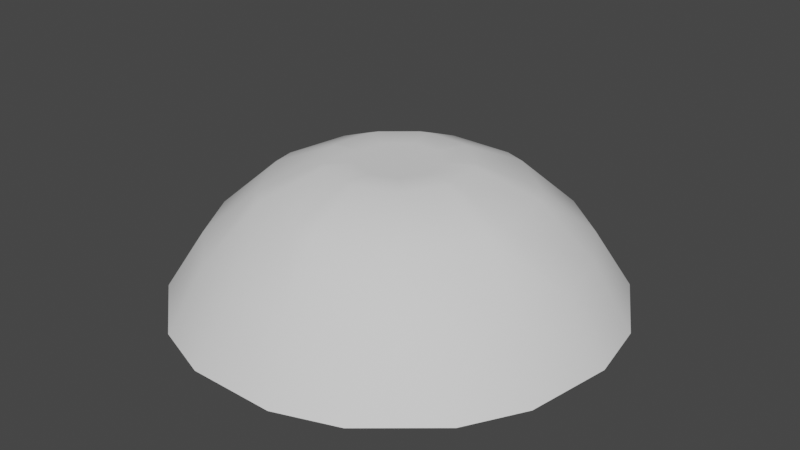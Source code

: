 # Source: PileOfRocks.blend  (saved by Blender 3.5.10; exported with 4.5.12 LTS)
import bpy
from mathutils import Matrix  # noqa: F401  (used for matrix-valued properties, if any)

bpy.ops.wm.read_factory_settings(use_empty=True)
scene = bpy.context.scene
scene.name = 'Scene'

# ---- collections
col_collection = bpy.data.collections.new('Collection'); scene.collection.children.link(col_collection)

# ---- world
world_world = bpy.data.worlds.new('World'); scene.world = world_world
world_world.use_nodes = True; world_world.node_tree.nodes.clear()
_N = world_world.node_tree.nodes; _L = world_world.node_tree.links
n0 = _N.new('ShaderNodeOutputWorld'); n0.name = 'World Output'; n0.location = (300, 300)
n1 = _N.new('ShaderNodeBackground'); n1.name = 'Background'; n1.location = (10, 300)
n1.inputs[0].default_value = (0.05088, 0.05088, 0.05088, 1.0)
_L.new(n1.outputs[0], n0.inputs[0])
n0.is_active_output = True
world_world.color = (0.05088, 0.05088, 0.05088)
world_world.use_sun_shadow = False
world_world.sun_shadow_jitter_overblur = 0.0

# ---- meshes
me_sphere = bpy.data.meshes.new('Sphere')
me_sphere.from_pydata([(0.1069, 0.2494, 0.9425), (0.227, 0.1486, 0.9425), (0.4168, 0.2941, 0.8413), (0.2173, 0.4616, 0.8413), (0.555, 0.4591, 0.6549), (0.3558, 0.6263, 0.6549), (0.4548, 0.7441, 0.4154), (0.6538, 0.5771, 0.4154), (0.2422, 0.1223, 0.9425), (0.2694, -0.03208, 0.9425), (0.5084, -0.04263, 0.8413), (0.4631, 0.2139, 0.8413), (0.7202, -0.005018, 0.6549), (0.6751, 0.2511, 0.6549), (0.8267, 0.2777, 0.4154), (0.8718, 0.02181, 0.4154), (0.2641, -0.062, 0.9425), (0.1858, -0.1977, 0.9425), (0.362, -0.3594, 0.8413), (0.4923, -0.1338, 0.8413), (0.5485, -0.4668, 0.6549), (0.6785, -0.2416, 0.6549), (0.8118, -0.3187, 0.4154), (0.6819, -0.5437, 0.4154), (0.1625, -0.2173, 0.9425), (0.01519, -0.2709, 0.9425), (0.0463, -0.508, 0.8413), (0.2911, -0.4189, 0.8413), (0.1201, -0.7102, 0.6549), (0.3645, -0.6212, 0.6549), (0.417, -0.7659, 0.4154), (0.1729, -0.8548, 0.4154), (-0.01519, -0.2709, 0.9425), (-0.1625, -0.2173, 0.9425), (-0.2911, -0.4189, 0.8413), (-0.0463, -0.508, 0.8413), (-0.3645, -0.6212, 0.6549), (-0.1201, -0.7102, 0.6549), (-0.1729, -0.8548, 0.4154), (-0.417, -0.7659, 0.4154), (-0.1574, -0.02775, 0.9416), (-0.1027, -0.1224, 0.9416), (7.163e-09, -0.1598, 0.9416), (0.1027, -0.1224, 0.9416), (0.1574, -0.02775, 0.9416), (0.1384, 0.07991, 0.9416), (0.05466, 0.1502, 0.9416), (-0.05466, 0.1502, 0.9416), (-0.1384, 0.07991, 0.9416), (-0.2641, -0.062, 0.9425), (-0.1858, -0.1977, 0.9425), (-0.4923, -0.1338, 0.8413), (-0.362, -0.3594, 0.8413), (-0.6785, -0.2416, 0.6549), (-0.5485, -0.4668, 0.6549), (-0.6819, -0.5437, 0.4154), (-0.8118, -0.3187, 0.4154), (-0.2694, -0.03208, 0.9425), (-0.2422, 0.1223, 0.9425), (-0.4631, 0.2139, 0.8413), (-0.5084, -0.04263, 0.8413), (-0.6751, 0.2511, 0.6549), (-0.7202, -0.005018, 0.6549), (-0.8718, 0.02181, 0.4154), (-0.8267, 0.2777, 0.4154), (-0.227, 0.1486, 0.9425), (-0.1069, 0.2494, 0.9425), (-0.2173, 0.4616, 0.8413), (-0.4168, 0.2941, 0.8413), (-0.3558, 0.6263, 0.6549), (-0.555, 0.4591, 0.6549), (-0.6538, 0.5771, 0.4154), (-0.4548, 0.7441, 0.4154), (-0.07837, 0.2597, 0.9425), (0.07837, 0.2597, 0.9425), (0.1303, 0.4932, 0.8413), (-0.1303, 0.4932, 0.8413), (0.13, 0.7084, 0.6549), (-0.13, 0.7084, 0.6549), (-0.1299, 0.8624, 0.4154), (0.1299, 0.8624, 0.4154)], [], [(7, 4, 13, 14), (10, 9, 16, 19), (75, 74, 0, 3), (4, 2, 11, 13), (1, 45, 8), (77, 75, 3, 5), (80, 77, 5, 6), (74, 46, 0), (15, 12, 21, 22), (18, 17, 24, 27), (12, 10, 19, 21), (9, 44, 16), (26, 25, 32, 35), (20, 18, 27, 29), (17, 43, 24), (23, 20, 29, 30), (28, 26, 35, 37), (25, 42, 32), (31, 28, 37, 38), (34, 33, 50, 52), (33, 41, 50), (39, 36, 54, 55), (49, 40, 57), (36, 34, 52, 54), (56, 53, 62, 63), (59, 58, 65, 68), (58, 48, 65), (53, 51, 60, 62), (67, 66, 73, 76), (66, 47, 73), (61, 59, 68, 70), (64, 61, 70, 71), (51, 49, 57, 60), (69, 67, 76, 78), (72, 69, 78, 79), (40, 41, 42, 43, 44, 45, 46, 47, 48), (1, 2, 3, 0), (2, 4, 5, 3), (4, 7, 6, 5), (9, 10, 11, 8), (10, 12, 13, 11), (12, 15, 14, 13), (17, 18, 19, 16), (18, 20, 21, 19), (20, 23, 22, 21), (25, 26, 27, 24), (26, 28, 29, 27), (28, 31, 30, 29), (33, 34, 35, 32), (34, 36, 37, 35), (36, 39, 38, 37), (40, 49, 50, 41), (49, 51, 52, 50), (51, 53, 54, 52), (53, 56, 55, 54), (58, 59, 60, 57), (59, 61, 62, 60), (61, 64, 63, 62), (66, 67, 68, 65), (67, 69, 70, 68), (69, 72, 71, 70), (74, 75, 76, 73), (75, 77, 78, 76), (77, 80, 79, 78), (46, 74, 73, 47), (45, 1, 0, 46), (44, 9, 8, 45), (43, 17, 16, 44), (42, 25, 24, 43), (41, 33, 32, 42), (48, 58, 57, 40), (47, 66, 65, 48), (2, 1, 8, 11)])
me_sphere.polygons.foreach_set('use_smooth', [True] * 73)
_uv = me_sphere.uv_layers.new(name='UVMap')
_uv.uv.foreach_set('vector', [0.875, 0.8339, 0.8183, 0.7652, 0.8872, 0.644, 0.9741, 0.6595, 0.7916, 0.473, 0.6545, 0.4791, 0.6515, 0.4617, 0.7823, 0.4199, 0.5747, 0.785, 0.5449, 0.6491, 0.5613, 0.643, 0.6246, 0.7666, 0.8183, 0.7652, 0.7391, 0.6691, 0.7656, 0.6224, 0.8872, 0.644, 0.6302, 0.5843, 0.5794, 0.5443, 0.6389, 0.569, 0.5746, 0.9104, 0.5747, 0.785, 0.6246, 0.7666, 0.704, 0.8625, 0.5745, 1.0, 0.5746, 0.9104, 0.704, 0.8625, 0.7608, 0.9311, 0.5449, 0.6491, 0.5314, 0.5853, 0.5613, 0.643, 1.0, 0.5105, 0.9131, 0.4949, 0.8891, 0.3571, 0.9656, 0.3122, 0.7076, 0.2885, 0.6065, 0.3826, 0.5932, 0.3713, 0.6669, 0.2538, 0.9131, 0.4949, 0.7916, 0.473, 0.7823, 0.4199, 0.8891, 0.3571, 0.6545, 0.4791, 0.5903, 0.4816, 0.6515, 0.4617, 0.5266, 0.2019, 0.5087, 0.34, 0.4913, 0.34, 0.4734, 0.2019, 0.8146, 0.2259, 0.7076, 0.2885, 0.6669, 0.2538, 0.709, 0.136, 0.6065, 0.3826, 0.5589, 0.4265, 0.5932, 0.3713, 0.8911, 0.1812, 0.8146, 0.2259, 0.709, 0.136, 0.7392, 0.05175, 0.5689, 0.08421, 0.5266, 0.2019, 0.4734, 0.2019, 0.4311, 0.08421, 0.5087, 0.34, 0.5, 0.4047, 0.4913, 0.34, 0.5991, 0.0, 0.5689, 0.08421, 0.4311, 0.08421, 0.4009, 0.0, 0.3331, 0.2538, 0.4068, 0.3713, 0.3935, 0.3826, 0.2924, 0.2885, 0.4068, 0.3713, 0.4411, 0.4265, 0.3935, 0.3826, 0.2608, 0.05175, 0.291, 0.136, 0.1854, 0.2259, 0.1089, 0.1812, 0.3485, 0.4617, 0.4097, 0.4816, 0.3455, 0.4791, 0.291, 0.136, 0.3331, 0.2538, 0.2924, 0.2885, 0.1854, 0.2259, 0.03443, 0.3122, 0.1109, 0.3571, 0.08693, 0.4949, 0.0, 0.5105, 0.2344, 0.6224, 0.3611, 0.569, 0.3698, 0.5843, 0.2609, 0.6691, 0.3611, 0.569, 0.4206, 0.5443, 0.3698, 0.5843, 0.1109, 0.3571, 0.2177, 0.4199, 0.2084, 0.473, 0.08693, 0.4949, 0.3754, 0.7666, 0.4387, 0.643, 0.4551, 0.6491, 0.4253, 0.785, 0.4387, 0.643, 0.4686, 0.5853, 0.4551, 0.6491, 0.1128, 0.644, 0.2344, 0.6224, 0.2609, 0.6691, 0.1817, 0.7652, 0.02587, 0.6595, 0.1128, 0.644, 0.1817, 0.7652, 0.125, 0.8339, 0.2177, 0.4199, 0.3485, 0.4617, 0.3455, 0.4791, 0.2084, 0.473, 0.296, 0.8625, 0.3754, 0.7666, 0.4253, 0.785, 0.4254, 0.9104, 0.2392, 0.9311, 0.296, 0.8625, 0.4254, 0.9104, 0.4255, 1.0, 0.4097, 0.4816, 0.4411, 0.4265, 0.5, 0.4047, 0.5589, 0.4265, 0.5903, 0.4816, 0.5794, 0.5443, 0.5314, 0.5853, 0.4686, 0.5853, 0.4206, 0.5443, 0.6302, 0.5843, 0.7391, 0.6691, 0.6246, 0.7666, 0.5613, 0.643, 0.7391, 0.6691, 0.8183, 0.7652, 0.704, 0.8625, 0.6246, 0.7666, 0.8183, 0.7652, 0.875, 0.8339, 0.7608, 0.9311, 0.704, 0.8625, 0.6545, 0.4791, 0.7916, 0.473, 0.7656, 0.6224, 0.6389, 0.569, 0.7916, 0.473, 0.9131, 0.4949, 0.8872, 0.644, 0.7656, 0.6224, 0.9131, 0.4949, 1.0, 0.5105, 0.9741, 0.6595, 0.8872, 0.644, 0.6065, 0.3826, 0.7076, 0.2885, 0.7823, 0.4199, 0.6515, 0.4617, 0.7076, 0.2885, 0.8146, 0.2259, 0.8891, 0.3571, 0.7823, 0.4199, 0.8146, 0.2259, 0.8911, 0.1812, 0.9656, 0.3122, 0.8891, 0.3571, 0.5087, 0.34, 0.5266, 0.2019, 0.6669, 0.2538, 0.5932, 0.3713, 0.5266, 0.2019, 0.5689, 0.08421, 0.709, 0.136, 0.6669, 0.2538, 0.5689, 0.08421, 0.5991, 0.0, 0.7392, 0.05175, 0.709, 0.136, 0.4068, 0.3713, 0.3331, 0.2538, 0.4734, 0.2019, 0.4913, 0.34, 0.3331, 0.2538, 0.291, 0.136, 0.4311, 0.08421, 0.4734, 0.2019, 0.291, 0.136, 0.2608, 0.05175, 0.4009, 0.0, 0.4311, 0.08421, 0.4097, 0.4816, 0.3485, 0.4617, 0.3935, 0.3826, 0.4411, 0.4265, 0.3485, 0.4617, 0.2177, 0.4199, 0.2924, 0.2885, 0.3935, 0.3826, 0.2177, 0.4199, 0.1109, 0.3571, 0.1854, 0.2259, 0.2924, 0.2885, 0.1109, 0.3571, 0.03443, 0.3122, 0.1089, 0.1812, 0.1854, 0.2259, 0.3611, 0.569, 0.2344, 0.6224, 0.2084, 0.473, 0.3455, 0.4791, 0.2344, 0.6224, 0.1128, 0.644, 0.08693, 0.4949, 0.2084, 0.473, 0.1128, 0.644, 0.02587, 0.6595, 0.0, 0.5105, 0.08693, 0.4949, 0.4387, 0.643, 0.3754, 0.7666, 0.2609, 0.6691, 0.3698, 0.5843, 0.3754, 0.7666, 0.296, 0.8625, 0.1817, 0.7652, 0.2609, 0.6691, 0.296, 0.8625, 0.2392, 0.9311, 0.125, 0.8339, 0.1817, 0.7652, 0.5449, 0.6491, 0.5747, 0.785, 0.4253, 0.785, 0.4551, 0.6491, 0.5747, 0.785, 0.5746, 0.9104, 0.4254, 0.9104, 0.4253, 0.785, 0.5746, 0.9104, 0.5745, 1.0, 0.4255, 1.0, 0.4254, 0.9104, 0.5314, 0.5853, 0.5449, 0.6491, 0.4551, 0.6491, 0.4686, 0.5853, 0.5794, 0.5443, 0.6302, 0.5843, 0.5613, 0.643, 0.5314, 0.5853, 0.5903, 0.4816, 0.6545, 0.4791, 0.6389, 0.569, 0.5794, 0.5443, 0.5589, 0.4265, 0.6065, 0.3826, 0.6515, 0.4617, 0.5903, 0.4816, 0.5, 0.4047, 0.5087, 0.34, 0.5932, 0.3713, 0.5589, 0.4265, 0.4411, 0.4265, 0.4068, 0.3713, 0.4913, 0.34, 0.5, 0.4047, 0.4206, 0.5443, 0.3611, 0.569, 0.3455, 0.4791, 0.4097, 0.4816, 0.4686, 0.5853, 0.4387, 0.643, 0.3698, 0.5843, 0.4206, 0.5443, 0.7391, 0.6691, 0.6302, 0.5843, 0.6389, 0.569, 0.7656, 0.6224])
me_sphere.update()

# ---- objects
ob_sphere = bpy.data.objects.new('Sphere', me_sphere)

# ---- transforms, parenting, visibility, modifiers, constraints
ob_sphere.location = (0.0, 0.0, 0.0)

# ---- collection membership
col_collection.objects.link(ob_sphere)

# ---- scene / render settings (as saved in the file)
scene.frame_start = 1; scene.frame_end = 250; scene.frame_set(1)
scene.render.engine = 'BLENDER_EEVEE_NEXT'
scene.cycles.sampling_pattern = 'TABULATED_SOBOL'
scene.view_settings.view_transform = 'Filmic'
bpy.context.view_layer.update()

# ---- added for rendering (the .blend has no active camera and no usable light): camera, sun
cam_auto = bpy.data.cameras.new('AutoCamera')
cam_auto.lens = 50.0
cam_auto.sensor_width = 36.0
cam_auto.clip_end = 1000.0
ob_auto_camera = bpy.data.objects.new('AutoCamera', cam_auto)
scene.collection.objects.link(ob_auto_camera)
ob_auto_camera.location = (2.31611, -2.77555, 2.53183)
ob_auto_camera.rotation_euler = (1.09748, -7.21219e-08, 0.694738)
scene.camera = ob_auto_camera
light_auto_sun = bpy.data.lights.new('AutoSun', 'SUN')
light_auto_sun.energy = 3.0
light_auto_sun.angle = 0.0523599
ob_auto_sun = bpy.data.objects.new('AutoSun', light_auto_sun)
scene.collection.objects.link(ob_auto_sun)
ob_auto_sun.rotation_euler = (0.872665, 0.174533, 0.523599)
bpy.context.view_layer.update()
